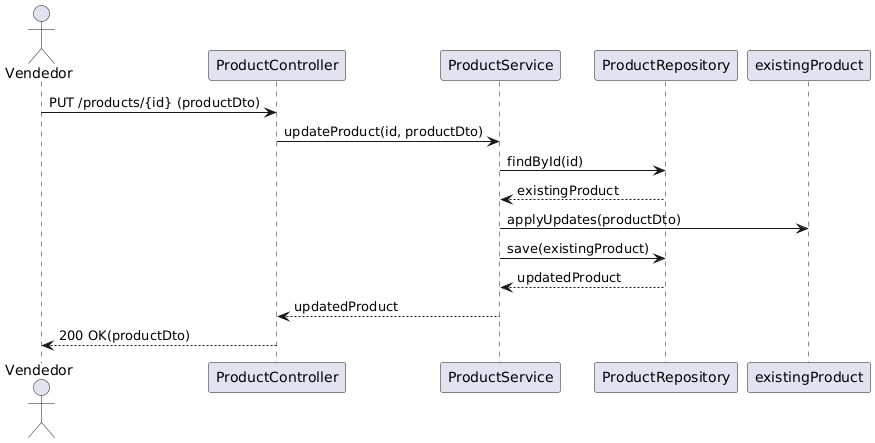

The diagram above was rendered by PlantUML. Its source (embedded in the PNG):
@startuml
actor Vendedor
participant "ProductController" as PC
participant "ProductService" as PS
participant "ProductRepository" as PR

Vendedor -> PC: PUT /products/{id} (productDto)
PC -> PS: updateProduct(id, productDto)
PS -> PR: findById(id)
PR --> PS: existingProduct
PS -> existingProduct: applyUpdates(productDto)
PS -> PR: save(existingProduct)
PR --> PS: updatedProduct
PS --> PC: updatedProduct
PC --> Vendedor: 200 OK(productDto)
@enduml